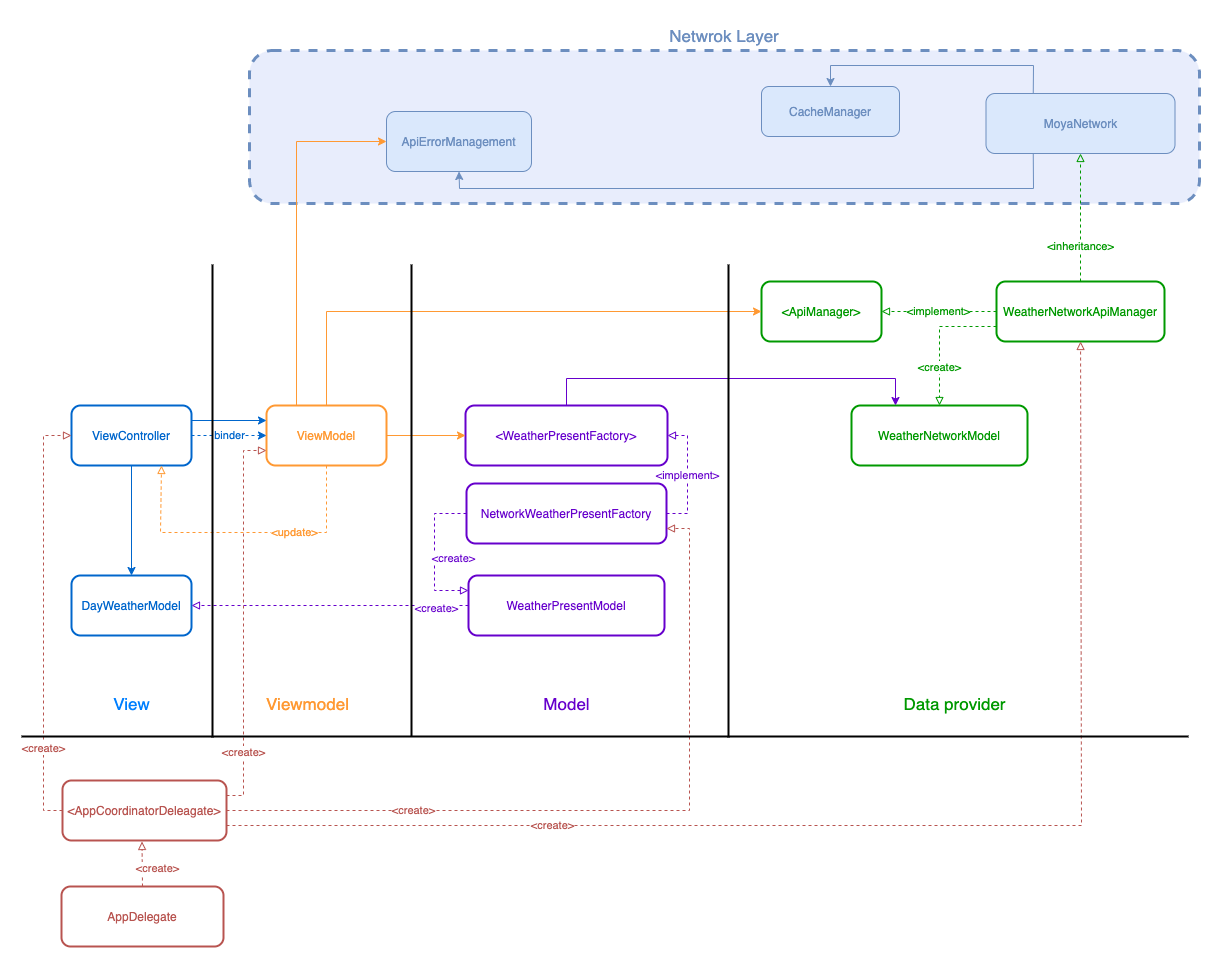

The diagram above was exported from draw.io. Its source (the exported page's mxGraphModel, read from the mxfile embedded in the PNG):
<mxGraphModel dx="1278" dy="801" grid="0" gridSize="10" guides="1" tooltips="1" connect="1" arrows="1" fold="1" page="1" pageScale="1" pageWidth="1200" pageHeight="1600" math="0" shadow="0">
  <root>
    <mxCell id="0" />
    <mxCell id="1" parent="0" />
    <mxCell id="WvS2v6IYiLuF70UugQxU-49" value="" style="rounded=1;whiteSpace=wrap;html=1;strokeWidth=3;dashed=1;fillColor=#E8EDFC;strokeColor=#6c8ebf;" parent="1" vertex="1">
      <mxGeometry x="234" y="86" width="950" height="153" as="geometry" />
    </mxCell>
    <mxCell id="WvS2v6IYiLuF70UugQxU-1" value="ViewController" style="rounded=1;whiteSpace=wrap;html=1;fillColor=none;strokeColor=#0066CC;strokeWidth=2;fontColor=#0066CC;" parent="1" vertex="1">
      <mxGeometry x="56" y="441" width="120" height="60" as="geometry" />
    </mxCell>
    <mxCell id="WvS2v6IYiLuF70UugQxU-2" value="ViewModel" style="rounded=1;whiteSpace=wrap;html=1;fillColor=none;strokeColor=#FF9933;strokeWidth=2;fontColor=#FF9933;" parent="1" vertex="1">
      <mxGeometry x="251" y="441" width="120" height="60" as="geometry" />
    </mxCell>
    <mxCell id="WvS2v6IYiLuF70UugQxU-3" value="DayWeatherModel" style="rounded=1;whiteSpace=wrap;html=1;fillColor=none;strokeColor=#0066CC;fontColor=#0066CC;strokeWidth=2;" parent="1" vertex="1">
      <mxGeometry x="56" y="611" width="120" height="60" as="geometry" />
    </mxCell>
    <mxCell id="WvS2v6IYiLuF70UugQxU-4" value="" style="endArrow=classic;html=1;rounded=0;exitX=1;exitY=0.25;exitDx=0;exitDy=0;entryX=0;entryY=0.25;entryDx=0;entryDy=0;strokeColor=#0066CC;" parent="1" source="WvS2v6IYiLuF70UugQxU-1" target="WvS2v6IYiLuF70UugQxU-2" edge="1">
      <mxGeometry width="50" height="50" relative="1" as="geometry">
        <mxPoint x="354" y="630" as="sourcePoint" />
        <mxPoint x="404" y="580" as="targetPoint" />
        <Array as="points" />
      </mxGeometry>
    </mxCell>
    <mxCell id="WvS2v6IYiLuF70UugQxU-5" value="binder" style="endArrow=classic;html=1;rounded=0;dashed=1;exitX=1;exitY=0.5;exitDx=0;exitDy=0;strokeColor=#0066CC;fontColor=#0066CC;entryX=0;entryY=0.5;entryDx=0;entryDy=0;" parent="1" source="WvS2v6IYiLuF70UugQxU-1" target="WvS2v6IYiLuF70UugQxU-2" edge="1">
      <mxGeometry width="50" height="50" relative="1" as="geometry">
        <mxPoint x="354" y="630" as="sourcePoint" />
        <mxPoint x="224" y="522" as="targetPoint" />
      </mxGeometry>
    </mxCell>
    <mxCell id="WvS2v6IYiLuF70UugQxU-7" value="" style="endArrow=classic;html=1;rounded=0;exitX=0.5;exitY=1;exitDx=0;exitDy=0;entryX=0.5;entryY=0;entryDx=0;entryDy=0;fontColor=#0066CC;strokeColor=#0066CC;" parent="1" source="WvS2v6IYiLuF70UugQxU-1" target="WvS2v6IYiLuF70UugQxU-3" edge="1">
      <mxGeometry width="50" height="50" relative="1" as="geometry">
        <mxPoint x="147" y="480.9999999999999" as="sourcePoint" />
        <mxPoint x="317" y="521.0000000000001" as="targetPoint" />
        <Array as="points" />
      </mxGeometry>
    </mxCell>
    <mxCell id="WvS2v6IYiLuF70UugQxU-8" value="&amp;lt;create&amp;gt;" style="endArrow=block;html=1;rounded=0;dashed=1;entryX=1;entryY=0.5;entryDx=0;entryDy=0;exitX=0;exitY=0.5;exitDx=0;exitDy=0;endFill=0;fontColor=#6600CC;strokeColor=#6600CC;" parent="1" source="WvS2v6IYiLuF70UugQxU-16" target="WvS2v6IYiLuF70UugQxU-3" edge="1">
      <mxGeometry x="-0.7674" y="3" width="50" height="50" relative="1" as="geometry">
        <mxPoint x="259" y="630" as="sourcePoint" />
        <mxPoint x="259.0400000000002" y="552.02" as="targetPoint" />
        <mxPoint as="offset" />
      </mxGeometry>
    </mxCell>
    <mxCell id="WvS2v6IYiLuF70UugQxU-9" value="&amp;lt;ApiManager&amp;gt;" style="rounded=1;whiteSpace=wrap;html=1;fillColor=none;strokeColor=#009900;strokeWidth=2;fontColor=#009900;" parent="1" vertex="1">
      <mxGeometry x="746" y="317" width="120" height="60" as="geometry" />
    </mxCell>
    <mxCell id="WvS2v6IYiLuF70UugQxU-10" value="" style="endArrow=classic;html=1;rounded=0;exitX=0.5;exitY=0;exitDx=0;exitDy=0;entryX=0;entryY=0.5;entryDx=0;entryDy=0;strokeColor=#FF9933;" parent="1" source="WvS2v6IYiLuF70UugQxU-2" target="WvS2v6IYiLuF70UugQxU-9" edge="1">
      <mxGeometry width="50" height="50" relative="1" as="geometry">
        <mxPoint x="147" y="466" as="sourcePoint" />
        <mxPoint x="267" y="466" as="targetPoint" />
        <Array as="points">
          <mxPoint x="311" y="347" />
        </Array>
      </mxGeometry>
    </mxCell>
    <mxCell id="WvS2v6IYiLuF70UugQxU-11" value="WeatherNetworkApiManager" style="rounded=1;whiteSpace=wrap;html=1;fillColor=none;strokeColor=#009900;fontColor=#009900;strokeWidth=2;" parent="1" vertex="1">
      <mxGeometry x="981" y="317" width="168" height="60" as="geometry" />
    </mxCell>
    <mxCell id="WvS2v6IYiLuF70UugQxU-12" value="&amp;lt;implement&amp;gt;" style="endArrow=block;html=1;rounded=0;exitX=0;exitY=0.5;exitDx=0;exitDy=0;entryX=1;entryY=0.5;entryDx=0;entryDy=0;endFill=0;dashed=1;fontColor=#009900;strokeColor=#009900;" parent="1" source="WvS2v6IYiLuF70UugQxU-11" target="WvS2v6IYiLuF70UugQxU-9" edge="1">
      <mxGeometry width="50" height="50" relative="1" as="geometry">
        <mxPoint x="544" y="564" as="sourcePoint" />
        <mxPoint x="669" y="518" as="targetPoint" />
        <Array as="points" />
      </mxGeometry>
    </mxCell>
    <mxCell id="WvS2v6IYiLuF70UugQxU-15" value="WeatherNetworkModel" style="rounded=1;whiteSpace=wrap;html=1;fillColor=none;strokeColor=#009900;strokeWidth=2;fontColor=#009900;" parent="1" vertex="1">
      <mxGeometry x="836" y="441" width="176" height="60" as="geometry" />
    </mxCell>
    <mxCell id="WvS2v6IYiLuF70UugQxU-16" value="WeatherPresentModel" style="rounded=1;whiteSpace=wrap;html=1;fillColor=none;strokeColor=#6600CC;strokeWidth=2;labelBackgroundColor=none;fontColor=#6600CC;" parent="1" vertex="1">
      <mxGeometry x="453" y="611" width="196" height="60" as="geometry" />
    </mxCell>
    <mxCell id="WvS2v6IYiLuF70UugQxU-22" value="&amp;lt;WeatherPresentFactory&amp;gt;" style="rounded=1;whiteSpace=wrap;html=1;fillColor=none;strokeColor=#6600CC;strokeWidth=2;fontColor=#6600CC;" parent="1" vertex="1">
      <mxGeometry x="450" y="441" width="202" height="60" as="geometry" />
    </mxCell>
    <mxCell id="WvS2v6IYiLuF70UugQxU-21" value="&amp;lt;create&amp;gt;" style="endArrow=block;html=1;rounded=0;entryX=0;entryY=0.25;entryDx=0;entryDy=0;endFill=0;dashed=1;exitX=0;exitY=0.5;exitDx=0;exitDy=0;strokeColor=#6600CC;fontColor=#6600CC;" parent="1" source="WvS2v6IYiLuF70UugQxU-34" target="WvS2v6IYiLuF70UugQxU-16" edge="1">
      <mxGeometry x="0.085" y="19" width="50" height="50" relative="1" as="geometry">
        <mxPoint x="568" y="741" as="sourcePoint" />
        <mxPoint x="502" y="593" as="targetPoint" />
        <Array as="points">
          <mxPoint x="419" y="549" />
          <mxPoint x="419" y="626" />
        </Array>
        <mxPoint y="-1" as="offset" />
      </mxGeometry>
    </mxCell>
    <mxCell id="WvS2v6IYiLuF70UugQxU-24" value="&amp;lt;create&amp;gt;" style="endArrow=block;html=1;rounded=0;entryX=0.5;entryY=0;entryDx=0;entryDy=0;endFill=0;dashed=1;exitX=0;exitY=0.75;exitDx=0;exitDy=0;fontColor=#009900;strokeColor=#009900;" parent="1" source="WvS2v6IYiLuF70UugQxU-11" target="WvS2v6IYiLuF70UugQxU-15" edge="1">
      <mxGeometry x="0.4265" width="50" height="50" relative="1" as="geometry">
        <mxPoint x="1035" y="631" as="sourcePoint" />
        <mxPoint x="1035" y="803" as="targetPoint" />
        <Array as="points">
          <mxPoint x="924" y="362" />
        </Array>
        <mxPoint y="1" as="offset" />
      </mxGeometry>
    </mxCell>
    <mxCell id="WvS2v6IYiLuF70UugQxU-26" value="ApiErrorManagement" style="rounded=1;whiteSpace=wrap;html=1;fillColor=#dae8fc;strokeColor=#6c8ebf;fontColor=#6C8EBF;" parent="1" vertex="1">
      <mxGeometry x="371" y="147" width="145" height="60" as="geometry" />
    </mxCell>
    <mxCell id="WvS2v6IYiLuF70UugQxU-28" value="" style="endArrow=classic;html=1;rounded=0;entryX=0.25;entryY=0;entryDx=0;entryDy=0;exitX=0.5;exitY=0;exitDx=0;exitDy=0;strokeColor=#6600CC;" parent="1" source="WvS2v6IYiLuF70UugQxU-22" target="WvS2v6IYiLuF70UugQxU-15" edge="1">
      <mxGeometry width="50" height="50" relative="1" as="geometry">
        <mxPoint x="357" y="511" as="sourcePoint" />
        <mxPoint x="408.03999999999996" y="615.02" as="targetPoint" />
        <Array as="points">
          <mxPoint x="551" y="414" />
          <mxPoint x="880" y="414" />
        </Array>
      </mxGeometry>
    </mxCell>
    <mxCell id="WvS2v6IYiLuF70UugQxU-29" value="" style="endArrow=classic;html=1;rounded=0;entryX=0;entryY=0.5;entryDx=0;entryDy=0;exitX=1;exitY=0.5;exitDx=0;exitDy=0;fontColor=#FF9933;strokeColor=#FF9933;" parent="1" source="WvS2v6IYiLuF70UugQxU-2" target="WvS2v6IYiLuF70UugQxU-22" edge="1">
      <mxGeometry width="50" height="50" relative="1" as="geometry">
        <mxPoint x="379" y="470" as="sourcePoint" />
        <mxPoint x="408.03999999999996" y="615.02" as="targetPoint" />
        <Array as="points" />
      </mxGeometry>
    </mxCell>
    <mxCell id="WvS2v6IYiLuF70UugQxU-34" value="NetworkWeatherPresentFactory" style="rounded=1;whiteSpace=wrap;html=1;fillColor=none;strokeColor=#6600CC;fontColor=#6600CC;strokeWidth=2;" parent="1" vertex="1">
      <mxGeometry x="451" y="519" width="200" height="60" as="geometry" />
    </mxCell>
    <mxCell id="WvS2v6IYiLuF70UugQxU-36" value="&amp;lt;implement&amp;gt;" style="endArrow=block;html=1;rounded=0;exitX=1;exitY=0.5;exitDx=0;exitDy=0;entryX=1;entryY=0.5;entryDx=0;entryDy=0;endFill=0;dashed=1;fontColor=#6600CC;strokeColor=#6600CC;" parent="1" source="WvS2v6IYiLuF70UugQxU-34" target="WvS2v6IYiLuF70UugQxU-22" edge="1">
      <mxGeometry x="-0.0132" width="50" height="50" relative="1" as="geometry">
        <mxPoint x="852" y="506" as="sourcePoint" />
        <mxPoint x="724" y="506" as="targetPoint" />
        <Array as="points">
          <mxPoint x="672" y="549" />
          <mxPoint x="672" y="471" />
        </Array>
        <mxPoint as="offset" />
      </mxGeometry>
    </mxCell>
    <mxCell id="WvS2v6IYiLuF70UugQxU-37" value="&amp;lt;AppCoordinatorDeleagate&amp;gt;" style="rounded=1;whiteSpace=wrap;html=1;fillColor=none;strokeColor=#B85450;strokeWidth=2;fontColor=#B85450;" parent="1" vertex="1">
      <mxGeometry x="47" y="816" width="164" height="60" as="geometry" />
    </mxCell>
    <mxCell id="WvS2v6IYiLuF70UugQxU-38" value="&amp;lt;update&amp;gt;" style="endArrow=block;html=1;rounded=0;exitX=0.5;exitY=1;exitDx=0;exitDy=0;entryX=0.75;entryY=1;entryDx=0;entryDy=0;endFill=0;dashed=1;strokeColor=#FF9933;fontColor=#FF9933;" parent="1" source="WvS2v6IYiLuF70UugQxU-2" target="WvS2v6IYiLuF70UugQxU-1" edge="1">
      <mxGeometry x="-0.3399" width="50" height="50" relative="1" as="geometry">
        <mxPoint x="189" y="577" as="sourcePoint" />
        <mxPoint x="189" y="499" as="targetPoint" />
        <Array as="points">
          <mxPoint x="311" y="568" />
          <mxPoint x="145" y="568" />
        </Array>
        <mxPoint as="offset" />
      </mxGeometry>
    </mxCell>
    <mxCell id="WvS2v6IYiLuF70UugQxU-40" value="&amp;lt;create&amp;gt;" style="endArrow=block;html=1;rounded=0;dashed=1;entryX=0;entryY=0.5;entryDx=0;entryDy=0;exitX=0;exitY=0.5;exitDx=0;exitDy=0;endFill=0;strokeColor=#B85450;fontColor=#B85450;" parent="1" source="WvS2v6IYiLuF70UugQxU-37" target="WvS2v6IYiLuF70UugQxU-1" edge="1">
      <mxGeometry x="-0.6174" width="50" height="50" relative="1" as="geometry">
        <mxPoint x="302.9999999999998" y="660" as="sourcePoint" />
        <mxPoint x="185" y="657.9999999999998" as="targetPoint" />
        <Array as="points">
          <mxPoint x="28" y="846" />
          <mxPoint x="28" y="471" />
        </Array>
        <mxPoint as="offset" />
      </mxGeometry>
    </mxCell>
    <mxCell id="WvS2v6IYiLuF70UugQxU-41" value="&amp;lt;create&amp;gt;" style="endArrow=block;html=1;rounded=0;dashed=1;exitX=1;exitY=0.25;exitDx=0;exitDy=0;endFill=0;entryX=0;entryY=0.75;entryDx=0;entryDy=0;fontColor=#B85450;strokeColor=#B85450;" parent="1" source="WvS2v6IYiLuF70UugQxU-37" target="WvS2v6IYiLuF70UugQxU-2" edge="1">
      <mxGeometry x="-0.6818" width="50" height="50" relative="1" as="geometry">
        <mxPoint x="96" y="856" as="sourcePoint" />
        <mxPoint x="287" y="497" as="targetPoint" />
        <Array as="points">
          <mxPoint x="228" y="831" />
          <mxPoint x="228" y="486" />
        </Array>
        <mxPoint y="1" as="offset" />
      </mxGeometry>
    </mxCell>
    <mxCell id="WvS2v6IYiLuF70UugQxU-42" value="&amp;lt;create&amp;gt;" style="endArrow=block;html=1;rounded=0;dashed=1;exitX=1;exitY=0.5;exitDx=0;exitDy=0;endFill=0;entryX=1;entryY=0.75;entryDx=0;entryDy=0;strokeColor=#B85450;fontColor=#B85450;" parent="1" source="WvS2v6IYiLuF70UugQxU-37" target="WvS2v6IYiLuF70UugQxU-34" edge="1">
      <mxGeometry x="-0.513" width="50" height="50" relative="1" as="geometry">
        <mxPoint x="216" y="841" as="sourcePoint" />
        <mxPoint x="297" y="507" as="targetPoint" />
        <Array as="points">
          <mxPoint x="674" y="846" />
          <mxPoint x="674" y="564" />
        </Array>
        <mxPoint as="offset" />
      </mxGeometry>
    </mxCell>
    <mxCell id="WvS2v6IYiLuF70UugQxU-43" value="&amp;lt;create&amp;gt;" style="endArrow=block;html=1;rounded=0;dashed=1;exitX=1;exitY=0.75;exitDx=0;exitDy=0;endFill=0;fontColor=#B85450;strokeColor=#B85450;" parent="1" source="WvS2v6IYiLuF70UugQxU-37" target="WvS2v6IYiLuF70UugQxU-11" edge="1">
      <mxGeometry x="-0.513" width="50" height="50" relative="1" as="geometry">
        <mxPoint x="216" y="856" as="sourcePoint" />
        <mxPoint x="586.5" y="589" as="targetPoint" />
        <Array as="points">
          <mxPoint x="1066" y="861" />
        </Array>
        <mxPoint as="offset" />
      </mxGeometry>
    </mxCell>
    <mxCell id="WvS2v6IYiLuF70UugQxU-44" value="MoyaNetwork" style="rounded=1;whiteSpace=wrap;html=1;fillColor=#dae8fc;strokeColor=#6c8ebf;fontColor=#6C8EBF;" parent="1" vertex="1">
      <mxGeometry x="970.5" y="129" width="189" height="60" as="geometry" />
    </mxCell>
    <mxCell id="WvS2v6IYiLuF70UugQxU-46" value="" style="endArrow=classic;html=1;rounded=0;exitX=0.25;exitY=0;exitDx=0;exitDy=0;entryX=0;entryY=0.5;entryDx=0;entryDy=0;strokeColor=#FF9933;" parent="1" source="WvS2v6IYiLuF70UugQxU-2" target="WvS2v6IYiLuF70UugQxU-26" edge="1">
      <mxGeometry width="50" height="50" relative="1" as="geometry">
        <mxPoint x="327" y="535" as="sourcePoint" />
        <mxPoint x="627" y="358" as="targetPoint" />
        <Array as="points">
          <mxPoint x="281" y="177" />
        </Array>
      </mxGeometry>
    </mxCell>
    <mxCell id="WvS2v6IYiLuF70UugQxU-47" value="" style="endArrow=classic;html=1;rounded=0;exitX=0.25;exitY=1;exitDx=0;exitDy=0;fontColor=#6C8EBF;strokeColor=#6C8EBF;entryX=0.5;entryY=1;entryDx=0;entryDy=0;" parent="1" source="WvS2v6IYiLuF70UugQxU-44" target="WvS2v6IYiLuF70UugQxU-26" edge="1">
      <mxGeometry width="50" height="50" relative="1" as="geometry">
        <mxPoint x="297" y="535" as="sourcePoint" />
        <mxPoint x="709" y="189" as="targetPoint" />
        <Array as="points">
          <mxPoint x="1018" y="224" />
          <mxPoint x="444" y="224" />
        </Array>
      </mxGeometry>
    </mxCell>
    <mxCell id="WvS2v6IYiLuF70UugQxU-48" value="&amp;lt;inheritance&amp;gt;" style="endArrow=block;html=1;rounded=0;exitX=0.5;exitY=0;exitDx=0;exitDy=0;entryX=0.5;entryY=1;entryDx=0;entryDy=0;endFill=0;dashed=1;strokeColor=#009900;fontColor=#009900;" parent="1" source="WvS2v6IYiLuF70UugQxU-11" target="WvS2v6IYiLuF70UugQxU-44" edge="1">
      <mxGeometry x="-0.4531" width="50" height="50" relative="1" as="geometry">
        <mxPoint x="971" y="358" as="sourcePoint" />
        <mxPoint x="843" y="358" as="targetPoint" />
        <Array as="points" />
        <mxPoint as="offset" />
      </mxGeometry>
    </mxCell>
    <mxCell id="WvS2v6IYiLuF70UugQxU-50" value="Netwrok Layer" style="text;html=1;strokeColor=none;fillColor=none;align=center;verticalAlign=middle;whiteSpace=wrap;rounded=0;dashed=1;fontSize=17;fontColor=#6C8EBF;" parent="1" vertex="1">
      <mxGeometry x="600" y="56" width="218" height="30" as="geometry" />
    </mxCell>
    <mxCell id="WvS2v6IYiLuF70UugQxU-51" value="" style="endArrow=none;html=1;rounded=0;fontSize=17;strokeWidth=2;" parent="1" edge="1">
      <mxGeometry width="50" height="50" relative="1" as="geometry">
        <mxPoint x="197" y="773" as="sourcePoint" />
        <mxPoint x="197" y="300" as="targetPoint" />
      </mxGeometry>
    </mxCell>
    <mxCell id="WvS2v6IYiLuF70UugQxU-52" value="" style="endArrow=none;html=1;rounded=0;fontSize=17;strokeWidth=2;" parent="1" edge="1">
      <mxGeometry width="50" height="50" relative="1" as="geometry">
        <mxPoint x="1173" y="772" as="sourcePoint" />
        <mxPoint x="6" y="772" as="targetPoint" />
      </mxGeometry>
    </mxCell>
    <mxCell id="WvS2v6IYiLuF70UugQxU-53" value="" style="endArrow=none;html=1;rounded=0;fontSize=17;strokeWidth=2;" parent="1" edge="1">
      <mxGeometry width="50" height="50" relative="1" as="geometry">
        <mxPoint x="396" y="772" as="sourcePoint" />
        <mxPoint x="396" y="300" as="targetPoint" />
      </mxGeometry>
    </mxCell>
    <mxCell id="WvS2v6IYiLuF70UugQxU-54" value="" style="endArrow=none;html=1;rounded=0;fontSize=17;strokeWidth=2;" parent="1" edge="1">
      <mxGeometry width="50" height="50" relative="1" as="geometry">
        <mxPoint x="713" y="772.9999999999998" as="sourcePoint" />
        <mxPoint x="713" y="300" as="targetPoint" />
      </mxGeometry>
    </mxCell>
    <mxCell id="WvS2v6IYiLuF70UugQxU-55" value="View" style="text;html=1;strokeColor=none;fillColor=none;align=center;verticalAlign=middle;whiteSpace=wrap;rounded=0;dashed=1;fontSize=17;fontColor=#007FFF;" parent="1" vertex="1">
      <mxGeometry x="42.5" y="724" width="147" height="30" as="geometry" />
    </mxCell>
    <mxCell id="WvS2v6IYiLuF70UugQxU-56" value="Viewmodel" style="text;html=1;strokeColor=none;fillColor=none;align=center;verticalAlign=middle;whiteSpace=wrap;rounded=0;dashed=1;fontSize=17;fontColor=#FF9933;" parent="1" vertex="1">
      <mxGeometry x="219" y="724" width="147" height="30" as="geometry" />
    </mxCell>
    <mxCell id="WvS2v6IYiLuF70UugQxU-57" value="Model" style="text;html=1;strokeColor=none;fillColor=none;align=center;verticalAlign=middle;whiteSpace=wrap;rounded=0;dashed=1;fontSize=17;fontColor=#6600CC;" parent="1" vertex="1">
      <mxGeometry x="477.5" y="724" width="147" height="30" as="geometry" />
    </mxCell>
    <mxCell id="WvS2v6IYiLuF70UugQxU-58" value="Data provider" style="text;html=1;strokeColor=none;fillColor=none;align=center;verticalAlign=middle;whiteSpace=wrap;rounded=0;dashed=1;fontSize=17;fontColor=#009900;" parent="1" vertex="1">
      <mxGeometry x="866" y="724" width="147" height="30" as="geometry" />
    </mxCell>
    <mxCell id="Et8hn4Aw4WBGQG3YSx_N-3" value="CacheManager" style="rounded=1;whiteSpace=wrap;html=1;fillColor=#dae8fc;strokeColor=#6c8ebf;fontColor=#6C8EBF;" parent="1" vertex="1">
      <mxGeometry x="746" y="122" width="138" height="50" as="geometry" />
    </mxCell>
    <mxCell id="Et8hn4Aw4WBGQG3YSx_N-4" value="" style="endArrow=classic;html=1;rounded=0;exitX=0.25;exitY=0;exitDx=0;exitDy=0;fontColor=#6C8EBF;strokeColor=#6C8EBF;entryX=0.5;entryY=0;entryDx=0;entryDy=0;" parent="1" source="WvS2v6IYiLuF70UugQxU-44" target="Et8hn4Aw4WBGQG3YSx_N-3" edge="1">
      <mxGeometry width="50" height="50" relative="1" as="geometry">
        <mxPoint x="1027.75" y="199" as="sourcePoint" />
        <mxPoint x="453.5" y="217" as="targetPoint" />
        <Array as="points">
          <mxPoint x="1018" y="101" />
          <mxPoint x="815" y="101" />
        </Array>
      </mxGeometry>
    </mxCell>
    <mxCell id="sRvVFdl8elILpoCsgIYa-1" value="AppDelegate" style="rounded=1;whiteSpace=wrap;html=1;fillColor=none;strokeColor=#B85450;strokeWidth=2;fontColor=#B85450;" vertex="1" parent="1">
      <mxGeometry x="46" y="922" width="162" height="60" as="geometry" />
    </mxCell>
    <mxCell id="sRvVFdl8elILpoCsgIYa-3" value="&amp;lt;create&amp;gt;" style="endArrow=block;html=1;rounded=0;dashed=1;endFill=0;strokeColor=#B85450;fontColor=#B85450;exitX=0.5;exitY=0;exitDx=0;exitDy=0;entryX=0.5;entryY=1;entryDx=0;entryDy=0;" edge="1" parent="1" source="sRvVFdl8elILpoCsgIYa-1">
      <mxGeometry x="-0.2104" y="-15" width="50" height="50" relative="1" as="geometry">
        <mxPoint x="126" y="908" as="sourcePoint" />
        <mxPoint x="126.5" y="877" as="targetPoint" />
        <Array as="points" />
        <mxPoint as="offset" />
      </mxGeometry>
    </mxCell>
  </root>
</mxGraphModel>